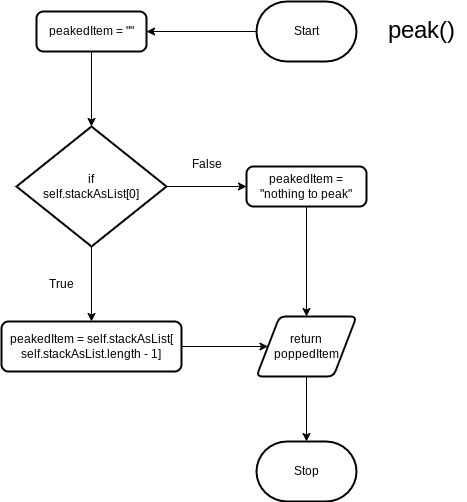

The diagram above was exported from draw.io. Its source (the exported page's mxGraphModel, read from the mxfile embedded in the PNG):
<mxGraphModel dx="525" dy="285" grid="1" gridSize="10" guides="1" tooltips="1" connect="1" arrows="1" fold="1" page="1" pageScale="1" pageWidth="827" pageHeight="1169" math="0" shadow="0">
  <root>
    <mxCell id="0" />
    <mxCell id="1" parent="0" />
    <mxCell id="2" style="edgeStyle=none;html=1;entryX=1;entryY=0.5;entryDx=0;entryDy=0;" parent="1" source="3" target="6" edge="1">
      <mxGeometry relative="1" as="geometry" />
    </mxCell>
    <mxCell id="3" value="Start" style="strokeWidth=2;html=1;shape=mxgraph.flowchart.terminator;whiteSpace=wrap;" parent="1" vertex="1">
      <mxGeometry x="420" y="340" width="100" height="60" as="geometry" />
    </mxCell>
    <mxCell id="4" value="Stop" style="strokeWidth=2;html=1;shape=mxgraph.flowchart.terminator;whiteSpace=wrap;" parent="1" vertex="1">
      <mxGeometry x="420" y="780" width="100" height="60" as="geometry" />
    </mxCell>
    <mxCell id="5" style="edgeStyle=none;html=1;entryX=0.5;entryY=0;entryDx=0;entryDy=0;entryPerimeter=0;" parent="1" source="6" target="9" edge="1">
      <mxGeometry relative="1" as="geometry" />
    </mxCell>
    <mxCell id="6" value="&lt;div&gt;peakedItem&amp;nbsp;= &quot;&quot;&lt;/div&gt;" style="rounded=1;whiteSpace=wrap;html=1;absoluteArcSize=1;arcSize=14;strokeWidth=2;" parent="1" vertex="1">
      <mxGeometry x="200" y="350" width="110" height="40" as="geometry" />
    </mxCell>
    <mxCell id="7" style="edgeStyle=none;html=1;fontSize=24;" parent="1" source="9" target="11" edge="1">
      <mxGeometry relative="1" as="geometry" />
    </mxCell>
    <mxCell id="8" style="edgeStyle=none;html=1;entryX=0;entryY=0.5;entryDx=0;entryDy=0;fontSize=24;" parent="1" source="9" target="13" edge="1">
      <mxGeometry relative="1" as="geometry" />
    </mxCell>
    <mxCell id="9" value="if &lt;br&gt;self.stackAsList[0]" style="strokeWidth=2;html=1;shape=mxgraph.flowchart.decision;whiteSpace=wrap;" parent="1" vertex="1">
      <mxGeometry x="180" y="465" width="150" height="120" as="geometry" />
    </mxCell>
    <mxCell id="22" style="edgeStyle=none;html=1;entryX=0;entryY=0.5;entryDx=0;entryDy=0;fontSize=24;" parent="1" source="11" target="19" edge="1">
      <mxGeometry relative="1" as="geometry" />
    </mxCell>
    <mxCell id="11" value="&lt;div&gt;peakedItem&amp;nbsp;= self.stackAsList[&lt;/div&gt;&lt;div&gt;self.stackAsList.length - 1]&lt;/div&gt;" style="rounded=1;whiteSpace=wrap;html=1;absoluteArcSize=1;arcSize=14;strokeWidth=2;" parent="1" vertex="1">
      <mxGeometry x="165" y="660" width="180" height="50" as="geometry" />
    </mxCell>
    <mxCell id="21" style="edgeStyle=none;html=1;entryX=0.5;entryY=0;entryDx=0;entryDy=0;fontSize=24;" parent="1" source="13" target="19" edge="1">
      <mxGeometry relative="1" as="geometry" />
    </mxCell>
    <mxCell id="13" value="&lt;div&gt;peakedItem&amp;nbsp;= &quot;nothing to peak&quot;&lt;/div&gt;" style="rounded=1;whiteSpace=wrap;html=1;absoluteArcSize=1;arcSize=14;strokeWidth=2;" parent="1" vertex="1">
      <mxGeometry x="410" y="505" width="120" height="40" as="geometry" />
    </mxCell>
    <mxCell id="16" value="&lt;font style=&quot;font-size: 12px;&quot;&gt;True&lt;/font&gt;" style="text;html=1;align=center;verticalAlign=middle;resizable=0;points=[];autosize=1;strokeColor=none;fillColor=none;fontSize=24;" parent="1" vertex="1">
      <mxGeometry x="200" y="600" width="50" height="40" as="geometry" />
    </mxCell>
    <mxCell id="17" value="&lt;font style=&quot;font-size: 12px;&quot;&gt;False&lt;/font&gt;" style="text;html=1;align=center;verticalAlign=middle;resizable=0;points=[];autosize=1;strokeColor=none;fillColor=none;fontSize=24;" parent="1" vertex="1">
      <mxGeometry x="345" y="480" width="50" height="40" as="geometry" />
    </mxCell>
    <mxCell id="23" style="edgeStyle=none;html=1;entryX=0.5;entryY=0;entryDx=0;entryDy=0;entryPerimeter=0;fontSize=24;" parent="1" source="19" target="4" edge="1">
      <mxGeometry relative="1" as="geometry" />
    </mxCell>
    <mxCell id="19" value="return&lt;br&gt;poppedItem" style="shape=parallelogram;html=1;strokeWidth=2;perimeter=parallelogramPerimeter;whiteSpace=wrap;rounded=1;arcSize=12;size=0.23;" parent="1" vertex="1">
      <mxGeometry x="420" y="655" width="100" height="60" as="geometry" />
    </mxCell>
    <mxCell id="20" value="&lt;font style=&quot;font-size: 24px;&quot;&gt;peak()&lt;/font&gt;" style="text;html=1;align=center;verticalAlign=middle;resizable=0;points=[];autosize=1;strokeColor=none;fillColor=none;" parent="1" vertex="1">
      <mxGeometry x="540" y="350" width="90" height="40" as="geometry" />
    </mxCell>
  </root>
</mxGraphModel>